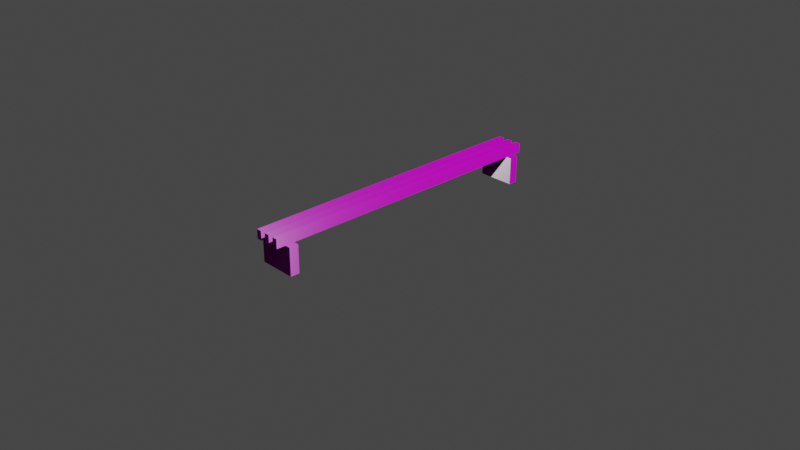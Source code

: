 # Source: Lavicka_Tramky.blend  (saved by Blender 3.6.13; exported with 4.5.12 LTS)
import bpy
from mathutils import Matrix  # noqa: F401  (used for matrix-valued properties, if any)

bpy.ops.wm.read_factory_settings(use_empty=True)
scene = bpy.context.scene
scene.name = 'Scene'

# ---- collections
col_collection = bpy.data.collections.new('Collection'); scene.collection.children.link(col_collection)

# ---- images (referenced by path relative to the original .blend; pixels are not part of the script)
import os
ASSET_DIR = os.environ.get("B2B_ASSET_DIR", "")  # directory of the original .blend (textures are referenced by path, not embedded)
HERE = os.path.dirname(os.path.abspath(__file__))  # packed textures are extracted next to this script under _unpacked/

def load_image(name, relpath, width, height, colorspace="sRGB"):
    """Load a texture the original file referenced (path relative to the .blend, or extracted next to this script)."""
    p = next((c for c in (os.path.join(HERE, relpath), os.path.join(ASSET_DIR, relpath)) if relpath and os.path.exists(c)), "")
    if p:
        img = bpy.data.images.load(p, check_existing=True)
        img.name = name
    else:  # same state as the original file: an image datablock whose file is absent (Cycles renders it pink)
        img = bpy.data.images.new(name, width, height)
        img.source = "FILE"
        img.filepath = "//" + (relpath or name)
    img.colorspace_settings.name = colorspace
    return img
img_baking_001 = load_image('Baking.001', 'Lavicka_Tramky-normal.jpg', 1024, 1024, 'Non-Color')
img_lavicka_tramky_roughness_jpg = load_image('Lavicka_Tramky-roughness.jpg', 'Lavicka_Tramky-roughness.jpg', 1024, 1024, 'Non-Color')
img_lavicka_tramky_diffuse_jpg = load_image('Lavicka_Tramky-diffuse.jpg', 'Lavicka_Tramky-diffuse.jpg', 1024, 1024, 'sRGB')
img_wood_planks_dirt_disp_png_001 = load_image('wood_planks_dirt_disp.png.001', 'wood_planks_dirt_disp_4k.png', 1024, 1024, 'Non-Color')
img_wood_planks_dirt_rough_png_001 = load_image('wood_planks_dirt_rough.png.001', 'wood_planks_dirt_rough_4k.exr', 1024, 1024, 'Non-Color')
img_wood_planks_dirt_nor_gl_png_001 = load_image('wood_planks_dirt_nor_gl.png.001', 'wood_planks_dirt_nor_gl_4k.exr', 1024, 1024, 'Non-Color')
img_wood_planks_dirt_diff_png_001 = load_image('wood_planks_dirt_diff.png.001', 'wood_planks_dirt_diff_4k.jpg', 1024, 1024, 'sRGB')

# ---- materials (node trees are filled in below, after node groups)
mat_lavicka_tramky = bpy.data.materials.new('Lavicka_Tramky')
mat_wood_planks_dirt_001 = bpy.data.materials.new('wood_planks_dirt.001')
mat_wood_planks_dirt_001.displacement_method = 'DISPLACEMENT'

# ---- material node trees
mat_lavicka_tramky.use_nodes = True; mat_lavicka_tramky.node_tree.nodes.clear()
_N = mat_lavicka_tramky.node_tree.nodes; _L = mat_lavicka_tramky.node_tree.links
n0 = _N.new('ShaderNodeBsdfPrincipled'); n0.name = 'Principled BSDF'; n0.location = (10, 300)
n0.distribution = 'GGX'
n0.subsurface_method = 'RANDOM_WALK_SKIN'
n0.inputs[3].default_value = 1.45
n0.inputs[27].default_value = (0.0, 0.0, 0.0, 1.0)
n0.inputs[28].default_value = 1.0
n1 = _N.new('ShaderNodeOutputMaterial'); n1.name = 'Material Output'; n1.location = (300, 300)
n2 = _N.new('ShaderNodeTexImage'); n2.name = 'Image Texture.002'; n2.location = (-523, -250)
n2.image = img_baking_001
n3 = _N.new('ShaderNodeTexImage'); n3.name = 'Image Texture.001'; n3.location = (-575, 41)
n3.image = img_lavicka_tramky_roughness_jpg
n4 = _N.new('ShaderNodeTexImage'); n4.name = 'Image Texture'; n4.location = (-526, 362)
n4.image = img_lavicka_tramky_diffuse_jpg
_L.new(n0.outputs[0], n1.inputs[0])
_L.new(n2.outputs[0], n0.inputs[5])
_L.new(n3.outputs[0], n0.inputs[2])
_L.new(n4.outputs[0], n0.inputs[0])
n1.is_active_output = True
mat_wood_planks_dirt_001.use_nodes = True; mat_wood_planks_dirt_001.node_tree.nodes.clear()
_N = mat_wood_planks_dirt_001.node_tree.nodes; _L = mat_wood_planks_dirt_001.node_tree.links
n0 = _N.new('NodeFrame'); n0.name = 'Frame'; n0.location = (-1360, 334)
n0.label = 'Mapping'
n0.width = 400
n1 = _N.new('NodeFrame'); n1.name = 'Frame.001'; n1.location = (-718, 534)
n1.label = 'Textures'
n1.width = 358
n2 = _N.new('ShaderNodeOutputMaterial'); n2.name = 'Material Output'; n2.location = (306, 145)
n3 = _N.new('ShaderNodeTexImage'); n3.name = 'Image Texture'; n3.location = (88, -880)
n3.label = 'Displacement'
n3.image = img_wood_planks_dirt_disp_png_001
n4 = _N.new('ShaderNodeDisplacement'); n4.name = 'Displacement'; n4.location = (20, -406)
n4.inputs[2].default_value = 0.02
n5 = _N.new('ShaderNodeTexImage'); n5.name = 'Image Texture.002'; n5.location = (88, -320)
n5.label = 'Roughness'
n5.image = img_wood_planks_dirt_rough_png_001
n6 = _N.new('ShaderNodeTexImage'); n6.name = 'Image Texture.003'; n6.location = (88, -600)
n6.label = 'Normal'
n6.image = img_wood_planks_dirt_nor_gl_png_001
n7 = _N.new('ShaderNodeNormalMap'); n7.name = 'Normal Map'; n7.location = (-330, -66)
n8 = _N.new('ShaderNodeMapping'); n8.name = 'Mapping'; n8.location = (230, -40)
n8.inputs[1].default_value = (0.5, 0.0, 0.0)
n9 = _N.new('NodeReroute'); n9.name = 'Reroute'; n9.location = (38, -595)
n9.width = 16
n9.socket_idname = 'NodeSocketVector'
n10 = _N.new('ShaderNodeTexCoord'); n10.name = 'Texture Coordinate'; n10.location = (30, -40)
n11 = _N.new('ShaderNodeBsdfPrincipled'); n11.name = 'Principled BSDF'; n11.location = (-101, 431)
n11.distribution = 'GGX'
n11.subsurface_method = 'BURLEY'
n11.inputs[3].default_value = 1.45
n11.inputs[27].default_value = (0.0, 0.0, 0.0, 1.0)
n11.inputs[28].default_value = 1.0
n12 = _N.new('ShaderNodeTexImage'); n12.name = 'Image Texture.001'; n12.location = (88, -40)
n12.label = 'Base Color'
n12.image = img_wood_planks_dirt_diff_png_001
n13 = _N.new('ShaderNodeTexImage'); n13.name = 'Image Texture.004'; n13.location = (-33, 776)
n13.image = img_baking_001
n3.parent = n1
n5.parent = n1
n6.parent = n1
n8.parent = n0
n9.parent = n1
n10.parent = n0
n12.parent = n1
_L.new(n11.outputs[0], n2.inputs[0])
_L.new(n3.outputs[0], n4.inputs[0])
_L.new(n4.outputs[0], n2.inputs[2])
_L.new(n5.outputs[0], n11.inputs[2])
_L.new(n6.outputs[0], n7.inputs[1])
_L.new(n9.outputs[0], n12.inputs[0])
_L.new(n9.outputs[0], n5.inputs[0])
_L.new(n9.outputs[0], n6.inputs[0])
_L.new(n9.outputs[0], n3.inputs[0])
_L.new(n8.outputs[0], n9.inputs[0])
_L.new(n10.outputs[2], n8.inputs[0])
_L.new(n12.outputs[0], n11.inputs[0])
_L.new(n7.outputs[0], n11.inputs[5])
n2.is_active_output = True

# ---- world
world_world = bpy.data.worlds.new('World'); scene.world = world_world
world_world.use_nodes = True; world_world.node_tree.nodes.clear()
_N = world_world.node_tree.nodes; _L = world_world.node_tree.links
n0 = _N.new('ShaderNodeOutputWorld'); n0.name = 'World Output'; n0.location = (300, 300)
n1 = _N.new('ShaderNodeBackground'); n1.name = 'Background'; n1.location = (10, 300)
n1.inputs[0].default_value = (0.05088, 0.05088, 0.05088, 1.0)
_L.new(n1.outputs[0], n0.inputs[0])
n0.is_active_output = True
world_world.color = (0.05088, 0.05088, 0.05088)
world_world.use_sun_shadow = False
world_world.sun_shadow_jitter_overblur = 0.0

# ---- cameras
cam_camera = bpy.data.cameras.new('Camera')
cam_camera.clip_end = 100.0
cam_camera.ortho_scale = 7.314

# ---- lights
light_light = bpy.data.lights.new('Light', 'POINT')
light_light.transmission_factor = 0.0
light_light.energy = 1000.0
light_light.shadow_soft_size = 0.1
light_light.shadow_maximum_resolution = 0.006
light_light.use_absolute_resolution = True

# ---- meshes
me_cube_013 = bpy.data.meshes.new('Cube.013')
me_cube_013.from_pydata([(-0.2, -1.55, 0.0), (-0.2, -1.55, 0.3), (-0.2, -1.45, 0.0), (-0.2, -1.45, 0.3), (0.2, -1.55, 0.0), (0.2, -1.55, 0.3), (0.2, -1.45, 0.0), (0.2, -1.45, 0.3), (0.1429, -1.45, 0.0), (0.08571, -1.45, 0.0), (0.02857, -1.45, 0.0), (-0.02857, -1.45, 0.0), (-0.08571, -1.45, 0.0), (-0.1429, -1.45, 0.0), (-0.1429, -1.45, 0.3), (-0.08571, -1.45, 0.3), (-0.02857, -1.45, 0.3), (0.02857, -1.45, 0.3), (0.08571, -1.45, 0.3), (0.1429, -1.45, 0.3), (-0.1429, -1.55, 0.0), (-0.08571, -1.55, 0.0), (-0.02857, -1.55, 0.0), (0.02857, -1.55, 0.0), (0.08571, -1.55, 0.0), (0.1429, -1.55, 0.0), (0.1429, -1.55, 0.3), (0.08571, -1.55, 0.3), (0.02857, -1.55, 0.3), (-0.02857, -1.55, 0.3), (-0.08571, -1.55, 0.3), (-0.1429, -1.55, 0.3), (-0.1429, -1.45, 0.4), (-0.08571, -1.45, 0.4), (-0.02857, -1.45, 0.4), (0.02857, -1.45, 0.4), (0.08571, -1.45, 0.4), (0.1429, -1.45, 0.4), (0.1429, -1.55, 0.4), (0.08571, -1.55, 0.4), (0.02857, -1.55, 0.4), (-0.02857, -1.55, 0.4), (-0.08571, -1.55, 0.4), (-0.1429, -1.55, 0.4), (-0.1429, 0.0, 0.3), (-0.08571, 0.0, 0.3), (-0.02857, 0.0, 0.3), (0.02857, 0.0, 0.3), (0.08571, 0.0, 0.3), (0.1429, 0.0, 0.3), (0.1429, -1.65, 0.3), (0.08571, -1.65, 0.3), (0.02857, -1.65, 0.3), (-0.02857, -1.65, 0.3), (-0.08571, -1.65, 0.3), (-0.1429, -1.65, 0.3), (-0.1429, 0.0, 0.4), (-0.08571, 0.0, 0.4), (-0.02857, 0.0, 0.4), (0.02857, 0.0, 0.4), (0.08571, 0.0, 0.4), (0.1429, 0.0, 0.4), (0.1429, -1.65, 0.4), (0.08571, -1.65, 0.4), (0.02857, -1.65, 0.4), (-0.02857, -1.65, 0.4), (-0.08571, -1.65, 0.4), (-0.1429, -1.65, 0.4), (-0.2, -1.55, 0.1), (-0.2, -1.55, 0.2), (-0.2, -1.45, 0.2), (-0.2, -1.45, 0.1), (0.2, -1.45, 0.2), (0.2, -1.45, 0.1), (0.2, -1.55, 0.2), (0.2, -1.55, 0.1), (0.1429, -1.55, 0.2), (0.1429, -1.55, 0.1), (0.08571, -1.55, 0.2), (0.08571, -1.55, 0.1), (0.02857, -1.55, 0.2), (0.02857, -1.55, 0.1), (-0.02857, -1.55, 0.2), (-0.02857, -1.55, 0.1), (-0.08571, -1.55, 0.2), (-0.08571, -1.55, 0.1), (-0.1429, -1.55, 0.2), (-0.1429, -1.55, 0.1), (-0.1429, -1.45, 0.2), (-0.1429, -1.45, 0.1), (-0.08571, -1.45, 0.2), (-0.08571, -1.45, 0.1), (-0.02857, -1.45, 0.2), (-0.02857, -1.45, 0.1), (0.02857, -1.45, 0.2), (0.02857, -1.45, 0.1), (0.08571, -1.45, 0.2), (0.08571, -1.45, 0.1), (0.1429, -1.45, 0.2), (0.1429, -1.45, 0.1), (-0.2, 1.55, 0.0), (-0.2, 1.55, 0.3), (-0.2, 1.45, 0.0), (-0.2, 1.45, 0.3), (0.2, 1.55, 0.0), (0.2, 1.55, 0.3), (0.2, 1.45, 0.0), (0.2, 1.45, 0.3), (0.1429, 1.45, 0.0), (0.08571, 1.45, 0.0), (0.02857, 1.45, 0.0), (-0.02857, 1.45, 0.0), (-0.08571, 1.45, 0.0), (-0.1429, 1.45, 0.0), (-0.1429, 1.45, 0.3), (-0.08571, 1.45, 0.3), (-0.02857, 1.45, 0.3), (0.02857, 1.45, 0.3), (0.08571, 1.45, 0.3), (0.1429, 1.45, 0.3), (-0.1429, 1.55, 0.0), (-0.08571, 1.55, 0.0), (-0.02857, 1.55, 0.0), (0.02857, 1.55, 0.0), (0.08571, 1.55, 0.0), (0.1429, 1.55, 0.0), (0.1429, 1.55, 0.3), (0.08571, 1.55, 0.3), (0.02857, 1.55, 0.3), (-0.02857, 1.55, 0.3), (-0.08571, 1.55, 0.3), (-0.1429, 1.55, 0.3), (-0.1429, 1.45, 0.4), (-0.08571, 1.45, 0.4), (-0.02857, 1.45, 0.4), (0.02857, 1.45, 0.4), (0.08571, 1.45, 0.4), (0.1429, 1.45, 0.4), (0.1429, 1.55, 0.4), (0.08571, 1.55, 0.4), (0.02857, 1.55, 0.4), (-0.02857, 1.55, 0.4), (-0.08571, 1.55, 0.4), (-0.1429, 1.55, 0.4), (0.1429, 1.65, 0.3), (0.08571, 1.65, 0.3), (0.02857, 1.65, 0.3), (-0.02857, 1.65, 0.3), (-0.08571, 1.65, 0.3), (-0.1429, 1.65, 0.3), (0.1429, 1.65, 0.4), (0.08571, 1.65, 0.4), (0.02857, 1.65, 0.4), (-0.02857, 1.65, 0.4), (-0.08571, 1.65, 0.4), (-0.1429, 1.65, 0.4), (-0.2, 1.55, 0.1), (-0.2, 1.55, 0.2), (-0.2, 1.45, 0.2), (-0.2, 1.45, 0.1), (0.2, 1.45, 0.2), (0.2, 1.45, 0.1), (0.2, 1.55, 0.2), (0.2, 1.55, 0.1), (0.1429, 1.55, 0.2), (0.1429, 1.55, 0.1), (0.08571, 1.55, 0.2), (0.08571, 1.55, 0.1), (0.02857, 1.55, 0.2), (0.02857, 1.55, 0.1), (-0.02857, 1.55, 0.2), (-0.02857, 1.55, 0.1), (-0.08571, 1.55, 0.2), (-0.08571, 1.55, 0.1), (-0.1429, 1.55, 0.2), (-0.1429, 1.55, 0.1), (-0.1429, 1.45, 0.2), (-0.1429, 1.45, 0.1), (-0.08571, 1.45, 0.2), (-0.08571, 1.45, 0.1), (-0.02857, 1.45, 0.2), (-0.02857, 1.45, 0.1), (0.02857, 1.45, 0.2), (0.02857, 1.45, 0.1), (0.08571, 1.45, 0.2), (0.08571, 1.45, 0.1), (0.1429, 1.45, 0.2), (0.1429, 1.45, 0.1)], [], [(69, 1, 3, 70), (98, 19, 7, 72), (72, 7, 5, 74), (86, 31, 1, 69), (8, 6, 4, 25), (14, 3, 1, 31), (7, 19, 26, 5), (41, 29, 53, 65), (18, 17, 28, 27), (26, 19, 37, 38), (16, 15, 30, 29), (36, 37, 61, 60), (2, 13, 20, 0), (13, 12, 21, 20), (12, 11, 22, 21), (11, 10, 23, 22), (10, 9, 24, 23), (9, 8, 25, 24), (74, 5, 26, 76), (76, 26, 27, 78), (78, 27, 28, 80), (80, 28, 29, 82), (82, 29, 30, 84), (84, 30, 31, 86), (70, 3, 14, 88), (88, 14, 15, 90), (90, 15, 16, 92), (92, 16, 17, 94), (94, 17, 18, 96), (96, 18, 19, 98), (37, 36, 39, 38), (35, 34, 41, 40), (33, 32, 43, 42), (30, 15, 33, 42), (28, 40, 64, 52), (18, 27, 39, 36), (14, 31, 43, 32), (34, 35, 59, 58), (35, 17, 47, 59), (28, 17, 35, 40), (27, 26, 50, 51), (16, 29, 41, 34), (53, 52, 64, 65), (51, 50, 62, 63), (55, 54, 66, 67), (29, 28, 52, 53), (38, 39, 63, 62), (30, 42, 66, 54), (15, 14, 44, 45), (40, 41, 65, 64), (18, 36, 60, 48), (31, 30, 54, 55), (14, 32, 56, 44), (42, 43, 67, 66), (39, 27, 51, 63), (17, 16, 46, 47), (33, 15, 45, 57), (43, 31, 55, 67), (37, 19, 49, 61), (16, 34, 58, 46), (19, 18, 48, 49), (32, 33, 57, 56), (26, 38, 62, 50), (9, 97, 99, 8), (97, 96, 98, 99), (10, 95, 97, 9), (95, 94, 96, 97), (11, 93, 95, 10), (93, 92, 94, 95), (12, 91, 93, 11), (91, 90, 92, 93), (13, 89, 91, 12), (89, 88, 90, 91), (2, 71, 89, 13), (71, 70, 88, 89), (21, 85, 87, 20), (85, 84, 86, 87), (22, 83, 85, 21), (83, 82, 84, 85), (23, 81, 83, 22), (81, 80, 82, 83), (24, 79, 81, 23), (79, 78, 80, 81), (25, 77, 79, 24), (77, 76, 78, 79), (4, 75, 77, 25), (75, 74, 76, 77), (20, 87, 68, 0), (87, 86, 69, 68), (6, 73, 75, 4), (73, 72, 74, 75), (8, 99, 73, 6), (99, 98, 72, 73), (0, 68, 71, 2), (68, 69, 70, 71), (157, 158, 103, 101), (186, 160, 107, 119), (160, 162, 105, 107), (174, 157, 101, 131), (108, 125, 104, 106), (114, 131, 101, 103), (107, 105, 126, 119), (141, 153, 147, 129), (118, 127, 128, 117), (126, 138, 137, 119), (116, 129, 130, 115), (136, 60, 61, 137), (102, 100, 120, 113), (113, 120, 121, 112), (112, 121, 122, 111), (111, 122, 123, 110), (110, 123, 124, 109), (109, 124, 125, 108), (162, 164, 126, 105), (164, 166, 127, 126), (166, 168, 128, 127), (168, 170, 129, 128), (170, 172, 130, 129), (172, 174, 131, 130), (158, 176, 114, 103), (176, 178, 115, 114), (178, 180, 116, 115), (180, 182, 117, 116), (182, 184, 118, 117), (184, 186, 119, 118), (137, 138, 139, 136), (135, 140, 141, 134), (133, 142, 143, 132), (130, 142, 133, 115), (128, 146, 152, 140), (118, 136, 139, 127), (114, 132, 143, 131), (134, 58, 59, 135), (135, 59, 47, 117), (128, 140, 135, 117), (127, 145, 144, 126), (116, 134, 141, 129), (147, 153, 152, 146), (145, 151, 150, 144), (149, 155, 154, 148), (129, 147, 146, 128), (138, 150, 151, 139), (130, 148, 154, 142), (115, 45, 44, 114), (140, 152, 153, 141), (118, 48, 60, 136), (131, 149, 148, 130), (114, 44, 56, 132), (142, 154, 155, 143), (139, 151, 145, 127), (117, 47, 46, 116), (133, 57, 45, 115), (143, 155, 149, 131), (137, 61, 49, 119), (116, 46, 58, 134), (119, 49, 48, 118), (132, 56, 57, 133), (126, 144, 150, 138), (109, 108, 187, 185), (185, 187, 186, 184), (110, 109, 185, 183), (183, 185, 184, 182), (111, 110, 183, 181), (181, 183, 182, 180), (112, 111, 181, 179), (179, 181, 180, 178), (113, 112, 179, 177), (177, 179, 178, 176), (102, 113, 177, 159), (159, 177, 176, 158), (121, 120, 175, 173), (173, 175, 174, 172), (122, 121, 173, 171), (171, 173, 172, 170), (123, 122, 171, 169), (169, 171, 170, 168), (124, 123, 169, 167), (167, 169, 168, 166), (125, 124, 167, 165), (165, 167, 166, 164), (104, 125, 165, 163), (163, 165, 164, 162), (120, 100, 156, 175), (175, 156, 157, 174), (106, 104, 163, 161), (161, 163, 162, 160), (108, 106, 161, 187), (187, 161, 160, 186), (100, 102, 159, 156), (156, 159, 158, 157)])
_uv = me_cube_013.uv_layers.new(name='UVMap')
_uv.uv.foreach_set('vector', [0.7042, 0.6693, 0.6741, 0.6693, 0.6741, 0.6392, 0.7042, 0.6392, 0.3891, 0.02021, 0.359, 0.02021, 0.359, 0.003, 0.3891, 0.003, 0.8006, 0.6693, 0.7704, 0.6693, 0.7704, 0.6392, 0.8006, 0.6392, 0.3891, 0.1467, 0.359, 0.1467, 0.359, 0.1295, 0.3891, 0.1295, 0.4855, 0.1063, 0.4855, 0.1235, 0.4554, 0.1235, 0.4554, 0.1063, 0.8969, 0.6521, 0.8969, 0.6693, 0.8668, 0.6693, 0.8668, 0.6521, 0.8969, 0.6289, 0.8969, 0.6461, 0.8668, 0.6461, 0.8668, 0.6289, 0.003, 0.9669, 0.03312, 0.9669, 0.03312, 0.997, 0.003, 0.997, 0.644, 0.616, 0.644, 0.6332, 0.6138, 0.6332, 0.6138, 0.616, 0.06924, 0.03312, 0.06924, 0.06324, 0.03912, 0.06324, 0.03912, 0.03312, 0.6801, 0.616, 0.6801, 0.6332, 0.65, 0.6332, 0.65, 0.616, 0.2197, 0.06324, 0.2369, 0.06324, 0.2369, 0.5, 0.2197, 0.5, 0.4855, 0.003, 0.4855, 0.02021, 0.4554, 0.02021, 0.4554, 0.003, 0.4855, 0.02021, 0.4855, 0.03742, 0.4554, 0.03742, 0.4554, 0.02021, 0.4855, 0.03742, 0.4855, 0.05464, 0.4554, 0.05464, 0.4554, 0.03742, 0.4855, 0.05464, 0.4855, 0.07185, 0.4554, 0.07185, 0.4554, 0.05464, 0.4855, 0.07185, 0.4855, 0.08906, 0.4554, 0.08906, 0.4554, 0.07185, 0.4855, 0.08906, 0.4855, 0.1063, 0.4554, 0.1063, 0.4554, 0.08906, 0.3891, 0.25, 0.359, 0.25, 0.359, 0.2328, 0.3891, 0.2328, 0.3891, 0.2328, 0.359, 0.2328, 0.359, 0.2155, 0.3891, 0.2155, 0.3891, 0.2155, 0.359, 0.2155, 0.359, 0.1983, 0.3891, 0.1983, 0.3891, 0.1983, 0.359, 0.1983, 0.359, 0.1811, 0.3891, 0.1811, 0.3891, 0.1811, 0.359, 0.1811, 0.359, 0.1639, 0.3891, 0.1639, 0.3891, 0.1639, 0.359, 0.1639, 0.359, 0.1467, 0.3891, 0.1467, 0.3891, 0.1235, 0.359, 0.1235, 0.359, 0.1063, 0.3891, 0.1063, 0.3891, 0.1063, 0.359, 0.1063, 0.359, 0.08906, 0.3891, 0.08906, 0.3891, 0.08906, 0.359, 0.08906, 0.359, 0.07185, 0.3891, 0.07185, 0.3891, 0.07185, 0.359, 0.07185, 0.359, 0.05464, 0.3891, 0.05464, 0.3891, 0.05464, 0.359, 0.05464, 0.359, 0.03742, 0.3891, 0.03742, 0.3891, 0.03742, 0.359, 0.03742, 0.359, 0.02021, 0.3891, 0.02021, 0.2369, 0.06324, 0.2197, 0.06324, 0.2197, 0.03312, 0.2369, 0.03312, 0.2834, 0.06324, 0.2662, 0.06324, 0.2662, 0.03312, 0.2834, 0.03312, 0.2602, 0.06324, 0.2429, 0.06324, 0.2429, 0.03312, 0.2602, 0.03312, 0.1054, 0.03312, 0.1054, 0.06324, 0.07524, 0.06324, 0.07524, 0.03312, 0.1415, 0.03312, 0.1114, 0.03312, 0.1114, 0.003, 0.1415, 0.003, 0.1776, 0.9368, 0.1776, 0.9669, 0.1475, 0.9669, 0.1475, 0.9368, 0.2137, 0.9368, 0.2137, 0.9669, 0.1836, 0.9669, 0.1836, 0.9368, 0.2662, 0.06324, 0.2834, 0.06324, 0.2834, 0.5, 0.2662, 0.5, 0.1114, 0.06324, 0.1415, 0.06324, 0.1415, 0.5, 0.1114, 0.5, 0.1415, 0.03312, 0.1415, 0.06324, 0.1114, 0.06324, 0.1114, 0.03312, 0.5319, 0.3342, 0.5147, 0.3342, 0.5147, 0.3041, 0.5319, 0.3041, 0.03312, 0.9368, 0.03312, 0.9669, 0.003, 0.9669, 0.003, 0.9368, 0.5087, 0.4426, 0.4915, 0.4426, 0.4915, 0.4125, 0.5087, 0.4125, 0.4958, 0.5149, 0.4786, 0.5149, 0.4786, 0.4848, 0.4958, 0.4848, 0.519, 0.4788, 0.5018, 0.4788, 0.5018, 0.4487, 0.519, 0.4487, 0.5319, 0.262, 0.5147, 0.262, 0.5147, 0.2319, 0.5319, 0.2319, 0.2369, 0.03312, 0.2197, 0.03312, 0.2197, 0.003, 0.2369, 0.003, 0.1054, 0.03312, 0.07524, 0.03312, 0.07524, 0.003, 0.1054, 0.003, 0.3126, 0.003, 0.3298, 0.003, 0.3298, 0.4398, 0.3126, 0.4398, 0.2834, 0.03312, 0.2662, 0.03312, 0.2662, 0.003, 0.2834, 0.003, 0.1776, 0.9368, 0.1475, 0.9368, 0.1475, 0.5, 0.1776, 0.5, 0.5319, 0.3703, 0.5147, 0.3703, 0.5147, 0.3402, 0.5319, 0.3402, 0.2137, 0.9368, 0.1836, 0.9368, 0.1836, 0.5, 0.2137, 0.5, 0.2602, 0.03312, 0.2429, 0.03312, 0.2429, 0.003, 0.2602, 0.003, 0.1475, 0.9669, 0.1776, 0.9669, 0.1776, 0.997, 0.1475, 0.997, 0.2894, 0.003, 0.3066, 0.003, 0.3066, 0.4398, 0.2894, 0.4398, 0.07524, 0.06324, 0.1054, 0.06324, 0.1054, 0.5, 0.07524, 0.5, 0.1836, 0.9669, 0.2137, 0.9669, 0.2137, 0.997, 0.1836, 0.997, 0.03912, 0.06324, 0.06924, 0.06324, 0.06924, 0.5, 0.03912, 0.5, 0.03312, 0.9368, 0.003, 0.9368, 0.003, 0.5, 0.03312, 0.5, 0.3358, 0.003, 0.353, 0.003, 0.353, 0.4398, 0.3358, 0.4398, 0.2429, 0.06324, 0.2602, 0.06324, 0.2602, 0.5, 0.2429, 0.5, 0.06924, 0.03312, 0.03912, 0.03312, 0.03912, 0.003, 0.06924, 0.003, 0.4494, 0.03742, 0.4193, 0.03742, 0.4193, 0.02021, 0.4494, 0.02021, 0.4193, 0.03742, 0.3891, 0.03742, 0.3891, 0.02021, 0.4193, 0.02021, 0.4494, 0.05464, 0.4193, 0.05464, 0.4193, 0.03742, 0.4494, 0.03742, 0.4193, 0.05464, 0.3891, 0.05464, 0.3891, 0.03742, 0.4193, 0.03742, 0.4494, 0.07185, 0.4193, 0.07185, 0.4193, 0.05464, 0.4494, 0.05464, 0.4193, 0.07185, 0.3891, 0.07185, 0.3891, 0.05464, 0.4193, 0.05464, 0.4494, 0.08906, 0.4193, 0.08906, 0.4193, 0.07185, 0.4494, 0.07185, 0.4193, 0.08906, 0.3891, 0.08906, 0.3891, 0.07185, 0.4193, 0.07185, 0.4494, 0.1063, 0.4193, 0.1063, 0.4193, 0.08906, 0.4494, 0.08906, 0.4193, 0.1063, 0.3891, 0.1063, 0.3891, 0.08906, 0.4193, 0.08906, 0.4494, 0.1235, 0.4193, 0.1235, 0.4193, 0.1063, 0.4494, 0.1063, 0.4193, 0.1235, 0.3891, 0.1235, 0.3891, 0.1063, 0.4193, 0.1063, 0.4494, 0.1639, 0.4193, 0.1639, 0.4193, 0.1467, 0.4494, 0.1467, 0.4193, 0.1639, 0.3891, 0.1639, 0.3891, 0.1467, 0.4193, 0.1467, 0.4494, 0.1811, 0.4193, 0.1811, 0.4193, 0.1639, 0.4494, 0.1639, 0.4193, 0.1811, 0.3891, 0.1811, 0.3891, 0.1639, 0.4193, 0.1639, 0.4494, 0.1983, 0.4193, 0.1983, 0.4193, 0.1811, 0.4494, 0.1811, 0.4193, 0.1983, 0.3891, 0.1983, 0.3891, 0.1811, 0.4193, 0.1811, 0.4494, 0.2155, 0.4193, 0.2155, 0.4193, 0.1983, 0.4494, 0.1983, 0.4193, 0.2155, 0.3891, 0.2155, 0.3891, 0.1983, 0.4193, 0.1983, 0.4494, 0.2328, 0.4193, 0.2328, 0.4193, 0.2155, 0.4494, 0.2155, 0.4193, 0.2328, 0.3891, 0.2328, 0.3891, 0.2155, 0.4193, 0.2155, 0.4494, 0.25, 0.4193, 0.25, 0.4193, 0.2328, 0.4494, 0.2328, 0.4193, 0.25, 0.3891, 0.25, 0.3891, 0.2328, 0.4193, 0.2328, 0.4494, 0.1467, 0.4193, 0.1467, 0.4193, 0.1295, 0.4494, 0.1295, 0.4193, 0.1467, 0.3891, 0.1467, 0.3891, 0.1295, 0.4193, 0.1295, 0.8608, 0.6693, 0.8307, 0.6693, 0.8307, 0.6392, 0.8608, 0.6392, 0.8307, 0.6693, 0.8006, 0.6693, 0.8006, 0.6392, 0.8307, 0.6392, 0.4494, 0.02021, 0.4193, 0.02021, 0.4193, 0.003, 0.4494, 0.003, 0.4193, 0.02021, 0.3891, 0.02021, 0.3891, 0.003, 0.4193, 0.003, 0.7644, 0.6693, 0.7343, 0.6693, 0.7343, 0.6392, 0.7644, 0.6392, 0.7343, 0.6693, 0.7042, 0.6693, 0.7042, 0.6392, 0.7343, 0.6392, 0.4512, 0.6031, 0.4512, 0.6332, 0.4211, 0.6332, 0.4211, 0.6031, 0.3891, 0.3592, 0.3891, 0.3765, 0.359, 0.3765, 0.359, 0.3592, 0.5476, 0.6031, 0.5476, 0.6332, 0.5175, 0.6332, 0.5175, 0.6031, 0.3891, 0.4857, 0.3891, 0.5029, 0.359, 0.5029, 0.359, 0.4857, 0.4554, 0.2328, 0.4855, 0.2328, 0.4855, 0.25, 0.4554, 0.25, 0.6861, 0.616, 0.7162, 0.616, 0.7162, 0.6332, 0.6861, 0.6332, 0.7222, 0.616, 0.7523, 0.616, 0.7523, 0.6332, 0.7222, 0.6332, 0.003, 0.03312, 0.003, 0.003, 0.03312, 0.003, 0.03312, 0.03312, 0.7583, 0.616, 0.7884, 0.616, 0.7884, 0.6332, 0.7583, 0.6332, 0.06924, 0.9669, 0.03912, 0.9669, 0.03912, 0.9368, 0.06924, 0.9368, 0.7944, 0.616, 0.8246, 0.616, 0.8246, 0.6332, 0.7944, 0.6332, 0.2197, 0.9368, 0.2197, 0.5, 0.2369, 0.5, 0.2369, 0.9368, 0.4554, 0.1295, 0.4855, 0.1295, 0.4855, 0.1467, 0.4554, 0.1467, 0.4554, 0.1467, 0.4855, 0.1467, 0.4855, 0.1639, 0.4554, 0.1639, 0.4554, 0.1639, 0.4855, 0.1639, 0.4855, 0.1811, 0.4554, 0.1811, 0.4554, 0.1811, 0.4855, 0.1811, 0.4855, 0.1983, 0.4554, 0.1983, 0.4554, 0.1983, 0.4855, 0.1983, 0.4855, 0.2155, 0.4554, 0.2155, 0.4554, 0.2155, 0.4855, 0.2155, 0.4855, 0.2328, 0.4554, 0.2328, 0.3891, 0.3825, 0.3891, 0.3997, 0.359, 0.3997, 0.359, 0.3825, 0.3891, 0.3997, 0.3891, 0.4169, 0.359, 0.4169, 0.359, 0.3997, 0.3891, 0.4169, 0.3891, 0.4341, 0.359, 0.4341, 0.359, 0.4169, 0.3891, 0.4341, 0.3891, 0.4513, 0.359, 0.4513, 0.359, 0.4341, 0.3891, 0.4513, 0.3891, 0.4685, 0.359, 0.4685, 0.359, 0.4513, 0.3891, 0.4685, 0.3891, 0.4857, 0.359, 0.4857, 0.359, 0.4685, 0.3891, 0.256, 0.3891, 0.2732, 0.359, 0.2732, 0.359, 0.256, 0.3891, 0.2732, 0.3891, 0.2904, 0.359, 0.2904, 0.359, 0.2732, 0.3891, 0.2904, 0.3891, 0.3076, 0.359, 0.3076, 0.359, 0.2904, 0.3891, 0.3076, 0.3891, 0.3248, 0.359, 0.3248, 0.359, 0.3076, 0.3891, 0.3248, 0.3891, 0.342, 0.359, 0.342, 0.359, 0.3248, 0.3891, 0.342, 0.3891, 0.3592, 0.359, 0.3592, 0.359, 0.342, 0.2369, 0.9368, 0.2369, 0.9669, 0.2197, 0.9669, 0.2197, 0.9368, 0.2834, 0.9368, 0.2834, 0.9669, 0.2662, 0.9669, 0.2662, 0.9368, 0.2602, 0.9368, 0.2602, 0.9669, 0.2429, 0.9669, 0.2429, 0.9368, 0.1054, 0.9669, 0.07524, 0.9669, 0.07524, 0.9368, 0.1054, 0.9368, 0.1415, 0.9669, 0.1415, 0.997, 0.1114, 0.997, 0.1114, 0.9669, 0.1776, 0.06324, 0.1475, 0.06324, 0.1475, 0.03312, 0.1776, 0.03312, 0.2137, 0.06324, 0.1836, 0.06324, 0.1836, 0.03312, 0.2137, 0.03312, 0.2662, 0.9368, 0.2662, 0.5, 0.2834, 0.5, 0.2834, 0.9368, 0.1114, 0.9368, 0.1114, 0.5, 0.1415, 0.5, 0.1415, 0.9368, 0.1415, 0.9669, 0.1114, 0.9669, 0.1114, 0.9368, 0.1415, 0.9368, 0.5319, 0.3763, 0.5319, 0.4065, 0.5147, 0.4065, 0.5147, 0.3763, 0.03312, 0.06324, 0.003, 0.06324, 0.003, 0.03312, 0.03312, 0.03312, 0.4554, 0.5149, 0.4554, 0.4848, 0.4726, 0.4848, 0.4726, 0.5149, 0.5018, 0.5149, 0.5018, 0.4848, 0.519, 0.4848, 0.519, 0.5149, 0.5147, 0.2259, 0.5147, 0.1957, 0.5319, 0.1957, 0.5319, 0.2259, 0.5319, 0.268, 0.5319, 0.2981, 0.5147, 0.2981, 0.5147, 0.268, 0.2369, 0.9669, 0.2369, 0.997, 0.2197, 0.997, 0.2197, 0.9669, 0.1054, 0.9669, 0.1054, 0.997, 0.07524, 0.997, 0.07524, 0.9669, 0.3126, 0.8765, 0.3126, 0.4398, 0.3298, 0.4398, 0.3298, 0.8765, 0.2834, 0.9669, 0.2834, 0.997, 0.2662, 0.997, 0.2662, 0.9669, 0.1776, 0.06324, 0.1776, 0.5, 0.1475, 0.5, 0.1475, 0.06324, 0.5319, 0.4125, 0.5319, 0.4426, 0.5147, 0.4426, 0.5147, 0.4125, 0.2137, 0.06324, 0.2137, 0.5, 0.1836, 0.5, 0.1836, 0.06324, 0.2602, 0.9669, 0.2602, 0.997, 0.2429, 0.997, 0.2429, 0.9669, 0.1475, 0.03312, 0.1475, 0.003, 0.1776, 0.003, 0.1776, 0.03312, 0.2894, 0.8765, 0.2894, 0.4398, 0.3066, 0.4398, 0.3066, 0.8765, 0.07524, 0.9368, 0.07524, 0.5, 0.1054, 0.5, 0.1054, 0.9368, 0.1836, 0.03312, 0.1836, 0.003, 0.2137, 0.003, 0.2137, 0.03312, 0.03912, 0.9368, 0.03912, 0.5, 0.06924, 0.5, 0.06924, 0.9368, 0.03312, 0.06324, 0.03312, 0.5, 0.003, 0.5, 0.003, 0.06324, 0.3358, 0.8765, 0.3358, 0.4398, 0.353, 0.4398, 0.353, 0.8765, 0.2429, 0.9368, 0.2429, 0.5, 0.2602, 0.5, 0.2602, 0.9368, 0.06924, 0.9669, 0.06924, 0.997, 0.03912, 0.997, 0.03912, 0.9669, 0.4494, 0.342, 0.4494, 0.3592, 0.4193, 0.3592, 0.4193, 0.342, 0.4193, 0.342, 0.4193, 0.3592, 0.3891, 0.3592, 0.3891, 0.342, 0.4494, 0.3248, 0.4494, 0.342, 0.4193, 0.342, 0.4193, 0.3248, 0.4193, 0.3248, 0.4193, 0.342, 0.3891, 0.342, 0.3891, 0.3248, 0.4494, 0.3076, 0.4494, 0.3248, 0.4193, 0.3248, 0.4193, 0.3076, 0.4193, 0.3076, 0.4193, 0.3248, 0.3891, 0.3248, 0.3891, 0.3076, 0.4494, 0.2904, 0.4494, 0.3076, 0.4193, 0.3076, 0.4193, 0.2904, 0.4193, 0.2904, 0.4193, 0.3076, 0.3891, 0.3076, 0.3891, 0.2904, 0.4494, 0.2732, 0.4494, 0.2904, 0.4193, 0.2904, 0.4193, 0.2732, 0.4193, 0.2732, 0.4193, 0.2904, 0.3891, 0.2904, 0.3891, 0.2732, 0.4494, 0.256, 0.4494, 0.2732, 0.4193, 0.2732, 0.4193, 0.256, 0.4193, 0.256, 0.4193, 0.2732, 0.3891, 0.2732, 0.3891, 0.256, 0.4494, 0.4685, 0.4494, 0.4857, 0.4193, 0.4857, 0.4193, 0.4685, 0.4193, 0.4685, 0.4193, 0.4857, 0.3891, 0.4857, 0.3891, 0.4685, 0.4494, 0.4513, 0.4494, 0.4685, 0.4193, 0.4685, 0.4193, 0.4513, 0.4193, 0.4513, 0.4193, 0.4685, 0.3891, 0.4685, 0.3891, 0.4513, 0.4494, 0.4341, 0.4494, 0.4513, 0.4193, 0.4513, 0.4193, 0.4341, 0.4193, 0.4341, 0.4193, 0.4513, 0.3891, 0.4513, 0.3891, 0.4341, 0.4494, 0.4169, 0.4494, 0.4341, 0.4193, 0.4341, 0.4193, 0.4169, 0.4193, 0.4169, 0.4193, 0.4341, 0.3891, 0.4341, 0.3891, 0.4169, 0.4494, 0.3997, 0.4494, 0.4169, 0.4193, 0.4169, 0.4193, 0.3997, 0.4193, 0.3997, 0.4193, 0.4169, 0.3891, 0.4169, 0.3891, 0.3997, 0.4494, 0.3825, 0.4494, 0.3997, 0.4193, 0.3997, 0.4193, 0.3825, 0.4193, 0.3825, 0.4193, 0.3997, 0.3891, 0.3997, 0.3891, 0.3825, 0.4494, 0.4857, 0.4494, 0.5029, 0.4193, 0.5029, 0.4193, 0.4857, 0.4193, 0.4857, 0.4193, 0.5029, 0.3891, 0.5029, 0.3891, 0.4857, 0.6078, 0.6031, 0.6078, 0.6332, 0.5777, 0.6332, 0.5777, 0.6031, 0.5777, 0.6031, 0.5777, 0.6332, 0.5476, 0.6332, 0.5476, 0.6031, 0.4494, 0.3592, 0.4494, 0.3765, 0.4193, 0.3765, 0.4193, 0.3592, 0.4193, 0.3592, 0.4193, 0.3765, 0.3891, 0.3765, 0.3891, 0.3592, 0.5115, 0.6031, 0.5115, 0.6332, 0.4813, 0.6332, 0.4813, 0.6031, 0.4813, 0.6031, 0.4813, 0.6332, 0.4512, 0.6332, 0.4512, 0.6031])
me_cube_013.materials.append(mat_lavicka_tramky)
me_cube_013.update()
me_cube_001 = bpy.data.meshes.new('Cube.001')
me_cube_001.from_pydata([(-0.2, -1.55, 0.0), (-0.2, -1.55, 0.3), (-0.2, -1.45, 0.0), (-0.2, -1.45, 0.3), (0.2, -1.55, 0.0), (0.2, -1.55, 0.3), (0.2, -1.45, 0.0), (0.2, -1.45, 0.3), (0.1429, -1.45, 0.0), (0.08571, -1.45, 0.0), (0.02857, -1.45, 0.0), (-0.02857, -1.45, 0.0), (-0.08571, -1.45, 0.0), (-0.1429, -1.45, 0.0), (-0.1429, -1.45, 0.3), (-0.08571, -1.45, 0.3), (-0.02857, -1.45, 0.3), (0.02857, -1.45, 0.3), (0.08571, -1.45, 0.3), (0.1429, -1.45, 0.3), (-0.1429, -1.55, 0.0), (-0.08571, -1.55, 0.0), (-0.02857, -1.55, 0.0), (0.02857, -1.55, 0.0), (0.08571, -1.55, 0.0), (0.1429, -1.55, 0.0), (0.1429, -1.55, 0.3), (0.08571, -1.55, 0.3), (0.02857, -1.55, 0.3), (-0.02857, -1.55, 0.3), (-0.08571, -1.55, 0.3), (-0.1429, -1.55, 0.3), (-0.1429, -1.45, 0.4), (-0.08571, -1.45, 0.4), (-0.02857, -1.45, 0.4), (0.02857, -1.45, 0.4), (0.08571, -1.45, 0.4), (0.1429, -1.45, 0.4), (0.1429, -1.55, 0.4), (0.08571, -1.55, 0.4), (0.02857, -1.55, 0.4), (-0.02857, -1.55, 0.4), (-0.08571, -1.55, 0.4), (-0.1429, -1.55, 0.4), (-0.1429, 0.0, 0.3), (-0.08571, 0.0, 0.3), (-0.02857, 0.0, 0.3), (0.02857, 0.0, 0.3), (0.08571, 0.0, 0.3), (0.1429, 0.0, 0.3), (0.1429, -1.65, 0.3), (0.08571, -1.65, 0.3), (0.02857, -1.65, 0.3), (-0.02857, -1.65, 0.3), (-0.08571, -1.65, 0.3), (-0.1429, -1.65, 0.3), (-0.1429, 0.0, 0.4), (-0.08571, 0.0, 0.4), (-0.02857, 0.0, 0.4), (0.02857, 0.0, 0.4), (0.08571, 0.0, 0.4), (0.1429, 0.0, 0.4), (0.1429, -1.65, 0.4), (0.08571, -1.65, 0.4), (0.02857, -1.65, 0.4), (-0.02857, -1.65, 0.4), (-0.08571, -1.65, 0.4), (-0.1429, -1.65, 0.4), (-0.2, -1.55, 0.1), (-0.2, -1.55, 0.2), (-0.2, -1.45, 0.2), (-0.2, -1.45, 0.1), (0.2, -1.45, 0.2), (0.2, -1.45, 0.1), (0.2, -1.55, 0.2), (0.2, -1.55, 0.1), (0.1429, -1.55, 0.2), (0.1429, -1.55, 0.1), (0.08571, -1.55, 0.2), (0.08571, -1.55, 0.1), (0.02857, -1.55, 0.2), (0.02857, -1.55, 0.1), (-0.02857, -1.55, 0.2), (-0.02857, -1.55, 0.1), (-0.08571, -1.55, 0.2), (-0.08571, -1.55, 0.1), (-0.1429, -1.55, 0.2), (-0.1429, -1.55, 0.1), (-0.1429, -1.45, 0.2), (-0.1429, -1.45, 0.1), (-0.08571, -1.45, 0.2), (-0.08571, -1.45, 0.1), (-0.02857, -1.45, 0.2), (-0.02857, -1.45, 0.1), (0.02857, -1.45, 0.2), (0.02857, -1.45, 0.1), (0.08571, -1.45, 0.2), (0.08571, -1.45, 0.1), (0.1429, -1.45, 0.2), (0.1429, -1.45, 0.1), (-0.2, 1.55, 0.0), (-0.2, 1.55, 0.3), (-0.2, 1.45, 0.0), (-0.2, 1.45, 0.3), (0.2, 1.55, 0.0), (0.2, 1.55, 0.3), (0.2, 1.45, 0.0), (0.2, 1.45, 0.3), (0.1429, 1.45, 0.0), (0.08571, 1.45, 0.0), (0.02857, 1.45, 0.0), (-0.02857, 1.45, 0.0), (-0.08571, 1.45, 0.0), (-0.1429, 1.45, 0.0), (-0.1429, 1.45, 0.3), (-0.08571, 1.45, 0.3), (-0.02857, 1.45, 0.3), (0.02857, 1.45, 0.3), (0.08571, 1.45, 0.3), (0.1429, 1.45, 0.3), (-0.1429, 1.55, 0.0), (-0.08571, 1.55, 0.0), (-0.02857, 1.55, 0.0), (0.02857, 1.55, 0.0), (0.08571, 1.55, 0.0), (0.1429, 1.55, 0.0), (0.1429, 1.55, 0.3), (0.08571, 1.55, 0.3), (0.02857, 1.55, 0.3), (-0.02857, 1.55, 0.3), (-0.08571, 1.55, 0.3), (-0.1429, 1.55, 0.3), (-0.1429, 1.45, 0.4), (-0.08571, 1.45, 0.4), (-0.02857, 1.45, 0.4), (0.02857, 1.45, 0.4), (0.08571, 1.45, 0.4), (0.1429, 1.45, 0.4), (0.1429, 1.55, 0.4), (0.08571, 1.55, 0.4), (0.02857, 1.55, 0.4), (-0.02857, 1.55, 0.4), (-0.08571, 1.55, 0.4), (-0.1429, 1.55, 0.4), (0.1429, 1.65, 0.3), (0.08571, 1.65, 0.3), (0.02857, 1.65, 0.3), (-0.02857, 1.65, 0.3), (-0.08571, 1.65, 0.3), (-0.1429, 1.65, 0.3), (0.1429, 1.65, 0.4), (0.08571, 1.65, 0.4), (0.02857, 1.65, 0.4), (-0.02857, 1.65, 0.4), (-0.08571, 1.65, 0.4), (-0.1429, 1.65, 0.4), (-0.2, 1.55, 0.1), (-0.2, 1.55, 0.2), (-0.2, 1.45, 0.2), (-0.2, 1.45, 0.1), (0.2, 1.45, 0.2), (0.2, 1.45, 0.1), (0.2, 1.55, 0.2), (0.2, 1.55, 0.1), (0.1429, 1.55, 0.2), (0.1429, 1.55, 0.1), (0.08571, 1.55, 0.2), (0.08571, 1.55, 0.1), (0.02857, 1.55, 0.2), (0.02857, 1.55, 0.1), (-0.02857, 1.55, 0.2), (-0.02857, 1.55, 0.1), (-0.08571, 1.55, 0.2), (-0.08571, 1.55, 0.1), (-0.1429, 1.55, 0.2), (-0.1429, 1.55, 0.1), (-0.1429, 1.45, 0.2), (-0.1429, 1.45, 0.1), (-0.08571, 1.45, 0.2), (-0.08571, 1.45, 0.1), (-0.02857, 1.45, 0.2), (-0.02857, 1.45, 0.1), (0.02857, 1.45, 0.2), (0.02857, 1.45, 0.1), (0.08571, 1.45, 0.2), (0.08571, 1.45, 0.1), (0.1429, 1.45, 0.2), (0.1429, 1.45, 0.1)], [], [(69, 1, 3, 70), (98, 19, 7, 72), (72, 7, 5, 74), (86, 31, 1, 69), (8, 6, 4, 25), (14, 3, 1, 31), (7, 19, 26, 5), (41, 29, 53, 65), (18, 17, 28, 27), (26, 19, 37, 38), (16, 15, 30, 29), (36, 37, 61, 60), (2, 13, 20, 0), (13, 12, 21, 20), (12, 11, 22, 21), (11, 10, 23, 22), (10, 9, 24, 23), (9, 8, 25, 24), (74, 5, 26, 76), (76, 26, 27, 78), (78, 27, 28, 80), (80, 28, 29, 82), (82, 29, 30, 84), (84, 30, 31, 86), (70, 3, 14, 88), (88, 14, 15, 90), (90, 15, 16, 92), (92, 16, 17, 94), (94, 17, 18, 96), (96, 18, 19, 98), (37, 36, 39, 38), (35, 34, 41, 40), (33, 32, 43, 42), (30, 15, 33, 42), (28, 40, 64, 52), (18, 27, 39, 36), (14, 31, 43, 32), (34, 35, 59, 58), (35, 17, 47, 59), (28, 17, 35, 40), (27, 26, 50, 51), (16, 29, 41, 34), (53, 52, 64, 65), (51, 50, 62, 63), (55, 54, 66, 67), (29, 28, 52, 53), (38, 39, 63, 62), (30, 42, 66, 54), (15, 14, 44, 45), (40, 41, 65, 64), (18, 36, 60, 48), (31, 30, 54, 55), (14, 32, 56, 44), (42, 43, 67, 66), (39, 27, 51, 63), (17, 16, 46, 47), (33, 15, 45, 57), (43, 31, 55, 67), (37, 19, 49, 61), (16, 34, 58, 46), (19, 18, 48, 49), (32, 33, 57, 56), (26, 38, 62, 50), (9, 97, 99, 8), (97, 96, 98, 99), (10, 95, 97, 9), (95, 94, 96, 97), (11, 93, 95, 10), (93, 92, 94, 95), (12, 91, 93, 11), (91, 90, 92, 93), (13, 89, 91, 12), (89, 88, 90, 91), (2, 71, 89, 13), (71, 70, 88, 89), (21, 85, 87, 20), (85, 84, 86, 87), (22, 83, 85, 21), (83, 82, 84, 85), (23, 81, 83, 22), (81, 80, 82, 83), (24, 79, 81, 23), (79, 78, 80, 81), (25, 77, 79, 24), (77, 76, 78, 79), (4, 75, 77, 25), (75, 74, 76, 77), (20, 87, 68, 0), (87, 86, 69, 68), (6, 73, 75, 4), (73, 72, 74, 75), (8, 99, 73, 6), (99, 98, 72, 73), (0, 68, 71, 2), (68, 69, 70, 71), (157, 158, 103, 101), (186, 160, 107, 119), (160, 162, 105, 107), (174, 157, 101, 131), (108, 125, 104, 106), (114, 131, 101, 103), (107, 105, 126, 119), (141, 153, 147, 129), (118, 127, 128, 117), (126, 138, 137, 119), (116, 129, 130, 115), (136, 60, 61, 137), (102, 100, 120, 113), (113, 120, 121, 112), (112, 121, 122, 111), (111, 122, 123, 110), (110, 123, 124, 109), (109, 124, 125, 108), (162, 164, 126, 105), (164, 166, 127, 126), (166, 168, 128, 127), (168, 170, 129, 128), (170, 172, 130, 129), (172, 174, 131, 130), (158, 176, 114, 103), (176, 178, 115, 114), (178, 180, 116, 115), (180, 182, 117, 116), (182, 184, 118, 117), (184, 186, 119, 118), (137, 138, 139, 136), (135, 140, 141, 134), (133, 142, 143, 132), (130, 142, 133, 115), (128, 146, 152, 140), (118, 136, 139, 127), (114, 132, 143, 131), (134, 58, 59, 135), (135, 59, 47, 117), (128, 140, 135, 117), (127, 145, 144, 126), (116, 134, 141, 129), (147, 153, 152, 146), (145, 151, 150, 144), (149, 155, 154, 148), (129, 147, 146, 128), (138, 150, 151, 139), (130, 148, 154, 142), (115, 45, 44, 114), (140, 152, 153, 141), (118, 48, 60, 136), (131, 149, 148, 130), (114, 44, 56, 132), (142, 154, 155, 143), (139, 151, 145, 127), (117, 47, 46, 116), (133, 57, 45, 115), (143, 155, 149, 131), (137, 61, 49, 119), (116, 46, 58, 134), (119, 49, 48, 118), (132, 56, 57, 133), (126, 144, 150, 138), (109, 108, 187, 185), (185, 187, 186, 184), (110, 109, 185, 183), (183, 185, 184, 182), (111, 110, 183, 181), (181, 183, 182, 180), (112, 111, 181, 179), (179, 181, 180, 178), (113, 112, 179, 177), (177, 179, 178, 176), (102, 113, 177, 159), (159, 177, 176, 158), (121, 120, 175, 173), (173, 175, 174, 172), (122, 121, 173, 171), (171, 173, 172, 170), (123, 122, 171, 169), (169, 171, 170, 168), (124, 123, 169, 167), (167, 169, 168, 166), (125, 124, 167, 165), (165, 167, 166, 164), (104, 125, 165, 163), (163, 165, 164, 162), (120, 100, 156, 175), (175, 156, 157, 174), (106, 104, 163, 161), (161, 163, 162, 160), (108, 106, 161, 187), (187, 161, 160, 186), (100, 102, 159, 156), (156, 159, 158, 157)])
_uv = me_cube_001.uv_layers.new(name='UVMap')
_uv.uv.foreach_set('vector', [0.7042, 0.6693, 0.6741, 0.6693, 0.6741, 0.6392, 0.7042, 0.6392, 0.3891, 0.02021, 0.359, 0.02021, 0.359, 0.003, 0.3891, 0.003, 0.8006, 0.6693, 0.7704, 0.6693, 0.7704, 0.6392, 0.8006, 0.6392, 0.3891, 0.1467, 0.359, 0.1467, 0.359, 0.1295, 0.3891, 0.1295, 0.4855, 0.1063, 0.4855, 0.1235, 0.4554, 0.1235, 0.4554, 0.1063, 0.8969, 0.6521, 0.8969, 0.6693, 0.8668, 0.6693, 0.8668, 0.6521, 0.8969, 0.6289, 0.8969, 0.6461, 0.8668, 0.6461, 0.8668, 0.6289, 0.003, 0.9669, 0.03312, 0.9669, 0.03312, 0.997, 0.003, 0.997, 0.644, 0.616, 0.644, 0.6332, 0.6138, 0.6332, 0.6138, 0.616, 0.06924, 0.03312, 0.06924, 0.06324, 0.03912, 0.06324, 0.03912, 0.03312, 0.6801, 0.616, 0.6801, 0.6332, 0.65, 0.6332, 0.65, 0.616, 0.2197, 0.06324, 0.2369, 0.06324, 0.2369, 0.5, 0.2197, 0.5, 0.4855, 0.003, 0.4855, 0.02021, 0.4554, 0.02021, 0.4554, 0.003, 0.4855, 0.02021, 0.4855, 0.03742, 0.4554, 0.03742, 0.4554, 0.02021, 0.4855, 0.03742, 0.4855, 0.05464, 0.4554, 0.05464, 0.4554, 0.03742, 0.4855, 0.05464, 0.4855, 0.07185, 0.4554, 0.07185, 0.4554, 0.05464, 0.4855, 0.07185, 0.4855, 0.08906, 0.4554, 0.08906, 0.4554, 0.07185, 0.4855, 0.08906, 0.4855, 0.1063, 0.4554, 0.1063, 0.4554, 0.08906, 0.3891, 0.25, 0.359, 0.25, 0.359, 0.2328, 0.3891, 0.2328, 0.3891, 0.2328, 0.359, 0.2328, 0.359, 0.2155, 0.3891, 0.2155, 0.3891, 0.2155, 0.359, 0.2155, 0.359, 0.1983, 0.3891, 0.1983, 0.3891, 0.1983, 0.359, 0.1983, 0.359, 0.1811, 0.3891, 0.1811, 0.3891, 0.1811, 0.359, 0.1811, 0.359, 0.1639, 0.3891, 0.1639, 0.3891, 0.1639, 0.359, 0.1639, 0.359, 0.1467, 0.3891, 0.1467, 0.3891, 0.1235, 0.359, 0.1235, 0.359, 0.1063, 0.3891, 0.1063, 0.3891, 0.1063, 0.359, 0.1063, 0.359, 0.08906, 0.3891, 0.08906, 0.3891, 0.08906, 0.359, 0.08906, 0.359, 0.07185, 0.3891, 0.07185, 0.3891, 0.07185, 0.359, 0.07185, 0.359, 0.05464, 0.3891, 0.05464, 0.3891, 0.05464, 0.359, 0.05464, 0.359, 0.03742, 0.3891, 0.03742, 0.3891, 0.03742, 0.359, 0.03742, 0.359, 0.02021, 0.3891, 0.02021, 0.2369, 0.06324, 0.2197, 0.06324, 0.2197, 0.03312, 0.2369, 0.03312, 0.2834, 0.06324, 0.2662, 0.06324, 0.2662, 0.03312, 0.2834, 0.03312, 0.2602, 0.06324, 0.2429, 0.06324, 0.2429, 0.03312, 0.2602, 0.03312, 0.1054, 0.03312, 0.1054, 0.06324, 0.07524, 0.06324, 0.07524, 0.03312, 0.1415, 0.03312, 0.1114, 0.03312, 0.1114, 0.003, 0.1415, 0.003, 0.1776, 0.9368, 0.1776, 0.9669, 0.1475, 0.9669, 0.1475, 0.9368, 0.2137, 0.9368, 0.2137, 0.9669, 0.1836, 0.9669, 0.1836, 0.9368, 0.2662, 0.06324, 0.2834, 0.06324, 0.2834, 0.5, 0.2662, 0.5, 0.1114, 0.06324, 0.1415, 0.06324, 0.1415, 0.5, 0.1114, 0.5, 0.1415, 0.03312, 0.1415, 0.06324, 0.1114, 0.06324, 0.1114, 0.03312, 0.5319, 0.3342, 0.5147, 0.3342, 0.5147, 0.3041, 0.5319, 0.3041, 0.03312, 0.9368, 0.03312, 0.9669, 0.003, 0.9669, 0.003, 0.9368, 0.5087, 0.4426, 0.4915, 0.4426, 0.4915, 0.4125, 0.5087, 0.4125, 0.4958, 0.5149, 0.4786, 0.5149, 0.4786, 0.4848, 0.4958, 0.4848, 0.519, 0.4788, 0.5018, 0.4788, 0.5018, 0.4487, 0.519, 0.4487, 0.5319, 0.262, 0.5147, 0.262, 0.5147, 0.2319, 0.5319, 0.2319, 0.2369, 0.03312, 0.2197, 0.03312, 0.2197, 0.003, 0.2369, 0.003, 0.1054, 0.03312, 0.07524, 0.03312, 0.07524, 0.003, 0.1054, 0.003, 0.3126, 0.003, 0.3298, 0.003, 0.3298, 0.4398, 0.3126, 0.4398, 0.2834, 0.03312, 0.2662, 0.03312, 0.2662, 0.003, 0.2834, 0.003, 0.1776, 0.9368, 0.1475, 0.9368, 0.1475, 0.5, 0.1776, 0.5, 0.5319, 0.3703, 0.5147, 0.3703, 0.5147, 0.3402, 0.5319, 0.3402, 0.2137, 0.9368, 0.1836, 0.9368, 0.1836, 0.5, 0.2137, 0.5, 0.2602, 0.03312, 0.2429, 0.03312, 0.2429, 0.003, 0.2602, 0.003, 0.1475, 0.9669, 0.1776, 0.9669, 0.1776, 0.997, 0.1475, 0.997, 0.2894, 0.003, 0.3066, 0.003, 0.3066, 0.4398, 0.2894, 0.4398, 0.07524, 0.06324, 0.1054, 0.06324, 0.1054, 0.5, 0.07524, 0.5, 0.1836, 0.9669, 0.2137, 0.9669, 0.2137, 0.997, 0.1836, 0.997, 0.03912, 0.06324, 0.06924, 0.06324, 0.06924, 0.5, 0.03912, 0.5, 0.03312, 0.9368, 0.003, 0.9368, 0.003, 0.5, 0.03312, 0.5, 0.3358, 0.003, 0.353, 0.003, 0.353, 0.4398, 0.3358, 0.4398, 0.2429, 0.06324, 0.2602, 0.06324, 0.2602, 0.5, 0.2429, 0.5, 0.06924, 0.03312, 0.03912, 0.03312, 0.03912, 0.003, 0.06924, 0.003, 0.4494, 0.03742, 0.4193, 0.03742, 0.4193, 0.02021, 0.4494, 0.02021, 0.4193, 0.03742, 0.3891, 0.03742, 0.3891, 0.02021, 0.4193, 0.02021, 0.4494, 0.05464, 0.4193, 0.05464, 0.4193, 0.03742, 0.4494, 0.03742, 0.4193, 0.05464, 0.3891, 0.05464, 0.3891, 0.03742, 0.4193, 0.03742, 0.4494, 0.07185, 0.4193, 0.07185, 0.4193, 0.05464, 0.4494, 0.05464, 0.4193, 0.07185, 0.3891, 0.07185, 0.3891, 0.05464, 0.4193, 0.05464, 0.4494, 0.08906, 0.4193, 0.08906, 0.4193, 0.07185, 0.4494, 0.07185, 0.4193, 0.08906, 0.3891, 0.08906, 0.3891, 0.07185, 0.4193, 0.07185, 0.4494, 0.1063, 0.4193, 0.1063, 0.4193, 0.08906, 0.4494, 0.08906, 0.4193, 0.1063, 0.3891, 0.1063, 0.3891, 0.08906, 0.4193, 0.08906, 0.4494, 0.1235, 0.4193, 0.1235, 0.4193, 0.1063, 0.4494, 0.1063, 0.4193, 0.1235, 0.3891, 0.1235, 0.3891, 0.1063, 0.4193, 0.1063, 0.4494, 0.1639, 0.4193, 0.1639, 0.4193, 0.1467, 0.4494, 0.1467, 0.4193, 0.1639, 0.3891, 0.1639, 0.3891, 0.1467, 0.4193, 0.1467, 0.4494, 0.1811, 0.4193, 0.1811, 0.4193, 0.1639, 0.4494, 0.1639, 0.4193, 0.1811, 0.3891, 0.1811, 0.3891, 0.1639, 0.4193, 0.1639, 0.4494, 0.1983, 0.4193, 0.1983, 0.4193, 0.1811, 0.4494, 0.1811, 0.4193, 0.1983, 0.3891, 0.1983, 0.3891, 0.1811, 0.4193, 0.1811, 0.4494, 0.2155, 0.4193, 0.2155, 0.4193, 0.1983, 0.4494, 0.1983, 0.4193, 0.2155, 0.3891, 0.2155, 0.3891, 0.1983, 0.4193, 0.1983, 0.4494, 0.2328, 0.4193, 0.2328, 0.4193, 0.2155, 0.4494, 0.2155, 0.4193, 0.2328, 0.3891, 0.2328, 0.3891, 0.2155, 0.4193, 0.2155, 0.4494, 0.25, 0.4193, 0.25, 0.4193, 0.2328, 0.4494, 0.2328, 0.4193, 0.25, 0.3891, 0.25, 0.3891, 0.2328, 0.4193, 0.2328, 0.4494, 0.1467, 0.4193, 0.1467, 0.4193, 0.1295, 0.4494, 0.1295, 0.4193, 0.1467, 0.3891, 0.1467, 0.3891, 0.1295, 0.4193, 0.1295, 0.8608, 0.6693, 0.8307, 0.6693, 0.8307, 0.6392, 0.8608, 0.6392, 0.8307, 0.6693, 0.8006, 0.6693, 0.8006, 0.6392, 0.8307, 0.6392, 0.4494, 0.02021, 0.4193, 0.02021, 0.4193, 0.003, 0.4494, 0.003, 0.4193, 0.02021, 0.3891, 0.02021, 0.3891, 0.003, 0.4193, 0.003, 0.7644, 0.6693, 0.7343, 0.6693, 0.7343, 0.6392, 0.7644, 0.6392, 0.7343, 0.6693, 0.7042, 0.6693, 0.7042, 0.6392, 0.7343, 0.6392, 0.4512, 0.6031, 0.4512, 0.6332, 0.4211, 0.6332, 0.4211, 0.6031, 0.3891, 0.3592, 0.3891, 0.3765, 0.359, 0.3765, 0.359, 0.3592, 0.5476, 0.6031, 0.5476, 0.6332, 0.5175, 0.6332, 0.5175, 0.6031, 0.3891, 0.4857, 0.3891, 0.5029, 0.359, 0.5029, 0.359, 0.4857, 0.4554, 0.2328, 0.4855, 0.2328, 0.4855, 0.25, 0.4554, 0.25, 0.6861, 0.616, 0.7162, 0.616, 0.7162, 0.6332, 0.6861, 0.6332, 0.7222, 0.616, 0.7523, 0.616, 0.7523, 0.6332, 0.7222, 0.6332, 0.003, 0.03312, 0.003, 0.003, 0.03312, 0.003, 0.03312, 0.03312, 0.7583, 0.616, 0.7884, 0.616, 0.7884, 0.6332, 0.7583, 0.6332, 0.06924, 0.9669, 0.03912, 0.9669, 0.03912, 0.9368, 0.06924, 0.9368, 0.7944, 0.616, 0.8246, 0.616, 0.8246, 0.6332, 0.7944, 0.6332, 0.2197, 0.9368, 0.2197, 0.5, 0.2369, 0.5, 0.2369, 0.9368, 0.4554, 0.1295, 0.4855, 0.1295, 0.4855, 0.1467, 0.4554, 0.1467, 0.4554, 0.1467, 0.4855, 0.1467, 0.4855, 0.1639, 0.4554, 0.1639, 0.4554, 0.1639, 0.4855, 0.1639, 0.4855, 0.1811, 0.4554, 0.1811, 0.4554, 0.1811, 0.4855, 0.1811, 0.4855, 0.1983, 0.4554, 0.1983, 0.4554, 0.1983, 0.4855, 0.1983, 0.4855, 0.2155, 0.4554, 0.2155, 0.4554, 0.2155, 0.4855, 0.2155, 0.4855, 0.2328, 0.4554, 0.2328, 0.3891, 0.3825, 0.3891, 0.3997, 0.359, 0.3997, 0.359, 0.3825, 0.3891, 0.3997, 0.3891, 0.4169, 0.359, 0.4169, 0.359, 0.3997, 0.3891, 0.4169, 0.3891, 0.4341, 0.359, 0.4341, 0.359, 0.4169, 0.3891, 0.4341, 0.3891, 0.4513, 0.359, 0.4513, 0.359, 0.4341, 0.3891, 0.4513, 0.3891, 0.4685, 0.359, 0.4685, 0.359, 0.4513, 0.3891, 0.4685, 0.3891, 0.4857, 0.359, 0.4857, 0.359, 0.4685, 0.3891, 0.256, 0.3891, 0.2732, 0.359, 0.2732, 0.359, 0.256, 0.3891, 0.2732, 0.3891, 0.2904, 0.359, 0.2904, 0.359, 0.2732, 0.3891, 0.2904, 0.3891, 0.3076, 0.359, 0.3076, 0.359, 0.2904, 0.3891, 0.3076, 0.3891, 0.3248, 0.359, 0.3248, 0.359, 0.3076, 0.3891, 0.3248, 0.3891, 0.342, 0.359, 0.342, 0.359, 0.3248, 0.3891, 0.342, 0.3891, 0.3592, 0.359, 0.3592, 0.359, 0.342, 0.2369, 0.9368, 0.2369, 0.9669, 0.2197, 0.9669, 0.2197, 0.9368, 0.2834, 0.9368, 0.2834, 0.9669, 0.2662, 0.9669, 0.2662, 0.9368, 0.2602, 0.9368, 0.2602, 0.9669, 0.2429, 0.9669, 0.2429, 0.9368, 0.1054, 0.9669, 0.07524, 0.9669, 0.07524, 0.9368, 0.1054, 0.9368, 0.1415, 0.9669, 0.1415, 0.997, 0.1114, 0.997, 0.1114, 0.9669, 0.1776, 0.06324, 0.1475, 0.06324, 0.1475, 0.03312, 0.1776, 0.03312, 0.2137, 0.06324, 0.1836, 0.06324, 0.1836, 0.03312, 0.2137, 0.03312, 0.2662, 0.9368, 0.2662, 0.5, 0.2834, 0.5, 0.2834, 0.9368, 0.1114, 0.9368, 0.1114, 0.5, 0.1415, 0.5, 0.1415, 0.9368, 0.1415, 0.9669, 0.1114, 0.9669, 0.1114, 0.9368, 0.1415, 0.9368, 0.5319, 0.3763, 0.5319, 0.4065, 0.5147, 0.4065, 0.5147, 0.3763, 0.03312, 0.06324, 0.003, 0.06324, 0.003, 0.03312, 0.03312, 0.03312, 0.4554, 0.5149, 0.4554, 0.4848, 0.4726, 0.4848, 0.4726, 0.5149, 0.5018, 0.5149, 0.5018, 0.4848, 0.519, 0.4848, 0.519, 0.5149, 0.5147, 0.2259, 0.5147, 0.1957, 0.5319, 0.1957, 0.5319, 0.2259, 0.5319, 0.268, 0.5319, 0.2981, 0.5147, 0.2981, 0.5147, 0.268, 0.2369, 0.9669, 0.2369, 0.997, 0.2197, 0.997, 0.2197, 0.9669, 0.1054, 0.9669, 0.1054, 0.997, 0.07524, 0.997, 0.07524, 0.9669, 0.3126, 0.8765, 0.3126, 0.4398, 0.3298, 0.4398, 0.3298, 0.8765, 0.2834, 0.9669, 0.2834, 0.997, 0.2662, 0.997, 0.2662, 0.9669, 0.1776, 0.06324, 0.1776, 0.5, 0.1475, 0.5, 0.1475, 0.06324, 0.5319, 0.4125, 0.5319, 0.4426, 0.5147, 0.4426, 0.5147, 0.4125, 0.2137, 0.06324, 0.2137, 0.5, 0.1836, 0.5, 0.1836, 0.06324, 0.2602, 0.9669, 0.2602, 0.997, 0.2429, 0.997, 0.2429, 0.9669, 0.1475, 0.03312, 0.1475, 0.003, 0.1776, 0.003, 0.1776, 0.03312, 0.2894, 0.8765, 0.2894, 0.4398, 0.3066, 0.4398, 0.3066, 0.8765, 0.07524, 0.9368, 0.07524, 0.5, 0.1054, 0.5, 0.1054, 0.9368, 0.1836, 0.03312, 0.1836, 0.003, 0.2137, 0.003, 0.2137, 0.03312, 0.03912, 0.9368, 0.03912, 0.5, 0.06924, 0.5, 0.06924, 0.9368, 0.03312, 0.06324, 0.03312, 0.5, 0.003, 0.5, 0.003, 0.06324, 0.3358, 0.8765, 0.3358, 0.4398, 0.353, 0.4398, 0.353, 0.8765, 0.2429, 0.9368, 0.2429, 0.5, 0.2602, 0.5, 0.2602, 0.9368, 0.06924, 0.9669, 0.06924, 0.997, 0.03912, 0.997, 0.03912, 0.9669, 0.4494, 0.342, 0.4494, 0.3592, 0.4193, 0.3592, 0.4193, 0.342, 0.4193, 0.342, 0.4193, 0.3592, 0.3891, 0.3592, 0.3891, 0.342, 0.4494, 0.3248, 0.4494, 0.342, 0.4193, 0.342, 0.4193, 0.3248, 0.4193, 0.3248, 0.4193, 0.342, 0.3891, 0.342, 0.3891, 0.3248, 0.4494, 0.3076, 0.4494, 0.3248, 0.4193, 0.3248, 0.4193, 0.3076, 0.4193, 0.3076, 0.4193, 0.3248, 0.3891, 0.3248, 0.3891, 0.3076, 0.4494, 0.2904, 0.4494, 0.3076, 0.4193, 0.3076, 0.4193, 0.2904, 0.4193, 0.2904, 0.4193, 0.3076, 0.3891, 0.3076, 0.3891, 0.2904, 0.4494, 0.2732, 0.4494, 0.2904, 0.4193, 0.2904, 0.4193, 0.2732, 0.4193, 0.2732, 0.4193, 0.2904, 0.3891, 0.2904, 0.3891, 0.2732, 0.4494, 0.256, 0.4494, 0.2732, 0.4193, 0.2732, 0.4193, 0.256, 0.4193, 0.256, 0.4193, 0.2732, 0.3891, 0.2732, 0.3891, 0.256, 0.4494, 0.4685, 0.4494, 0.4857, 0.4193, 0.4857, 0.4193, 0.4685, 0.4193, 0.4685, 0.4193, 0.4857, 0.3891, 0.4857, 0.3891, 0.4685, 0.4494, 0.4513, 0.4494, 0.4685, 0.4193, 0.4685, 0.4193, 0.4513, 0.4193, 0.4513, 0.4193, 0.4685, 0.3891, 0.4685, 0.3891, 0.4513, 0.4494, 0.4341, 0.4494, 0.4513, 0.4193, 0.4513, 0.4193, 0.4341, 0.4193, 0.4341, 0.4193, 0.4513, 0.3891, 0.4513, 0.3891, 0.4341, 0.4494, 0.4169, 0.4494, 0.4341, 0.4193, 0.4341, 0.4193, 0.4169, 0.4193, 0.4169, 0.4193, 0.4341, 0.3891, 0.4341, 0.3891, 0.4169, 0.4494, 0.3997, 0.4494, 0.4169, 0.4193, 0.4169, 0.4193, 0.3997, 0.4193, 0.3997, 0.4193, 0.4169, 0.3891, 0.4169, 0.3891, 0.3997, 0.4494, 0.3825, 0.4494, 0.3997, 0.4193, 0.3997, 0.4193, 0.3825, 0.4193, 0.3825, 0.4193, 0.3997, 0.3891, 0.3997, 0.3891, 0.3825, 0.4494, 0.4857, 0.4494, 0.5029, 0.4193, 0.5029, 0.4193, 0.4857, 0.4193, 0.4857, 0.4193, 0.5029, 0.3891, 0.5029, 0.3891, 0.4857, 0.6078, 0.6031, 0.6078, 0.6332, 0.5777, 0.6332, 0.5777, 0.6031, 0.5777, 0.6031, 0.5777, 0.6332, 0.5476, 0.6332, 0.5476, 0.6031, 0.4494, 0.3592, 0.4494, 0.3765, 0.4193, 0.3765, 0.4193, 0.3592, 0.4193, 0.3592, 0.4193, 0.3765, 0.3891, 0.3765, 0.3891, 0.3592, 0.5115, 0.6031, 0.5115, 0.6332, 0.4813, 0.6332, 0.4813, 0.6031, 0.4813, 0.6031, 0.4813, 0.6332, 0.4512, 0.6332, 0.4512, 0.6031])
me_cube_001.materials.append(mat_wood_planks_dirt_001)
me_cube_001.update()

# ---- objects
ob_light = bpy.data.objects.new('Light', light_light)
ob_camera = bpy.data.objects.new('Camera', cam_camera)
ob_lavicka_tramky = bpy.data.objects.new('Lavicka_Tramky', me_cube_013)
ob_lavicka_tramky_001 = bpy.data.objects.new('Lavicka_Tramky.001', me_cube_001)

# ---- transforms, parenting, visibility, modifiers, constraints
ob_light.location = (4.076, 1.005, 5.904)
ob_light.rotation_euler = (0.6503, 0.05522, 1.866)
ob_light.lock_rotations_4d = False
ob_light.empty_display_type = 'ARROWS'
ob_light.color = (0.0, 0.0, 0.0, 0.0)
ob_light.lineart.crease_threshold = 0.0
ob_camera.location = (7.359, -6.926, 4.958)
ob_camera.rotation_euler = (1.109, 0.0, 0.8149)
ob_camera.lock_rotations_4d = False
ob_camera.empty_display_type = 'ARROWS'
ob_camera.color = (0.0, 0.0, 0.0, 0.0)
ob_camera.display_type = 'WIRE'
ob_camera.lineart.crease_threshold = 0.0
ob_lavicka_tramky.location = (0.0, 0.0, 0.0)
ob_lavicka_tramky_001.location = (0.0, 0.0, 0.0)

# ---- collection membership
col_collection.objects.link(ob_light)
col_collection.objects.link(ob_camera)
col_collection.objects.link(ob_lavicka_tramky)
col_collection.objects.link(ob_lavicka_tramky_001)

# ---- scene / render settings (as saved in the file)
scene.camera = ob_camera
scene.frame_start = 1; scene.frame_end = 250; scene.frame_set(1)
scene.render.engine = 'CYCLES'
scene.cycles.samples = 10
scene.cycles.sampling_pattern = 'TABULATED_SOBOL'
scene.cycles.bake_type = 'NORMAL'
scene.view_settings.view_transform = 'Filmic'
bpy.context.view_layer.update()
